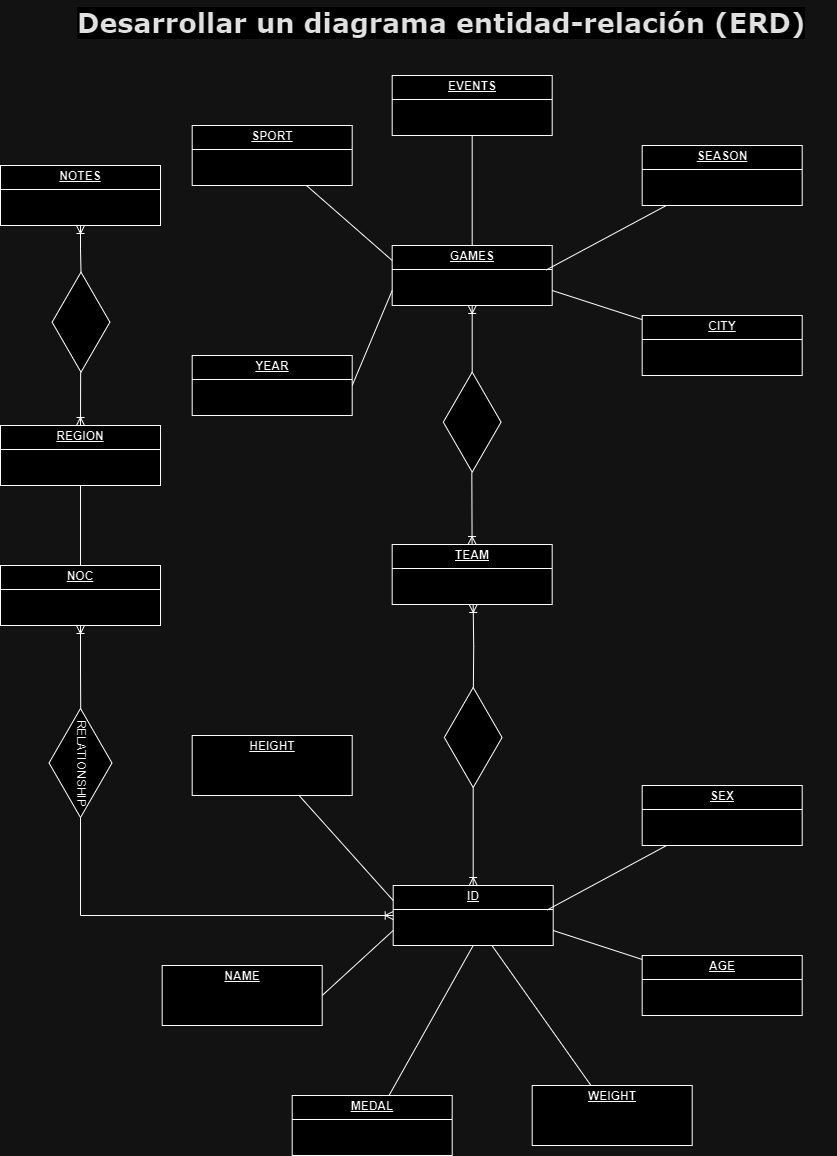

The diagram above was exported from draw.io. Its source (the exported page's mxGraphModel, read from the mxfile embedded in the PNG):
<mxGraphModel dx="1562" dy="810" grid="1" gridSize="10" guides="1" tooltips="1" connect="1" arrows="1" fold="1" page="1" pageScale="1" pageWidth="1100" pageHeight="850" background="none" math="0" shadow="0">
  <root>
    <mxCell id="0" />
    <mxCell id="1" parent="0" />
    <mxCell id="15EiZX_pSTFOppZT-0gH-33" value="" style="edgeStyle=orthogonalEdgeStyle;rounded=0;orthogonalLoop=1;jettySize=auto;html=1;startArrow=ERoneToMany;startFill=0;endArrow=none;endFill=0;" edge="1" parent="1" source="15EiZX_pSTFOppZT-0gH-18" target="15EiZX_pSTFOppZT-0gH-32">
      <mxGeometry relative="1" as="geometry" />
    </mxCell>
    <mxCell id="15EiZX_pSTFOppZT-0gH-18" value="&lt;p style=&quot;margin:0px;margin-top:4px;text-align:center;text-decoration:underline;&quot;&gt;&lt;b&gt;GAMES&lt;/b&gt;&lt;/p&gt;&lt;hr size=&quot;1&quot; style=&quot;border-style:solid;&quot;&gt;&lt;p style=&quot;margin:0px;margin-left:8px;&quot;&gt;&lt;br&gt;&lt;/p&gt;" style="verticalAlign=top;align=left;overflow=fill;html=1;whiteSpace=wrap;" vertex="1" parent="1">
      <mxGeometry x="540.69" y="365" width="160" height="60" as="geometry" />
    </mxCell>
    <mxCell id="15EiZX_pSTFOppZT-0gH-19" value="&lt;p style=&quot;margin:0px;margin-top:4px;text-align:center;text-decoration:underline;&quot;&gt;&lt;b&gt;EVENTS&lt;/b&gt;&lt;/p&gt;&lt;hr size=&quot;1&quot; style=&quot;border-style:solid;&quot;&gt;&lt;p style=&quot;margin:0px;margin-left:8px;&quot;&gt;&lt;br&gt;&lt;/p&gt;" style="verticalAlign=top;align=left;overflow=fill;html=1;whiteSpace=wrap;" vertex="1" parent="1">
      <mxGeometry x="540.69" y="195" width="160" height="60" as="geometry" />
    </mxCell>
    <mxCell id="15EiZX_pSTFOppZT-0gH-20" value="&lt;p style=&quot;margin:0px;margin-top:4px;text-align:center;text-decoration:underline;&quot;&gt;&lt;b&gt;SEASON&lt;/b&gt;&lt;/p&gt;&lt;hr size=&quot;1&quot; style=&quot;border-style:solid;&quot;&gt;&lt;p style=&quot;margin:0px;margin-left:8px;&quot;&gt;&lt;br&gt;&lt;/p&gt;" style="verticalAlign=top;align=left;overflow=fill;html=1;whiteSpace=wrap;" vertex="1" parent="1">
      <mxGeometry x="790.69" y="265" width="160" height="60" as="geometry" />
    </mxCell>
    <mxCell id="15EiZX_pSTFOppZT-0gH-26" style="rounded=0;orthogonalLoop=1;jettySize=auto;html=1;entryX=0;entryY=0.25;entryDx=0;entryDy=0;endArrow=none;endFill=0;" edge="1" parent="1" source="15EiZX_pSTFOppZT-0gH-21" target="15EiZX_pSTFOppZT-0gH-18">
      <mxGeometry relative="1" as="geometry" />
    </mxCell>
    <mxCell id="15EiZX_pSTFOppZT-0gH-21" value="&lt;p style=&quot;margin:0px;margin-top:4px;text-align:center;text-decoration:underline;&quot;&gt;&lt;b&gt;SPORT&lt;/b&gt;&lt;/p&gt;&lt;hr size=&quot;1&quot; style=&quot;border-style:solid;&quot;&gt;&lt;p style=&quot;margin:0px;margin-left:8px;&quot;&gt;&lt;br&gt;&lt;/p&gt;" style="verticalAlign=top;align=left;overflow=fill;html=1;whiteSpace=wrap;" vertex="1" parent="1">
      <mxGeometry x="340.69" y="245" width="160" height="60" as="geometry" />
    </mxCell>
    <mxCell id="15EiZX_pSTFOppZT-0gH-27" style="rounded=0;orthogonalLoop=1;jettySize=auto;html=1;entryX=0;entryY=0.75;entryDx=0;entryDy=0;endArrow=none;endFill=0;exitX=1;exitY=0.5;exitDx=0;exitDy=0;" edge="1" parent="1" source="15EiZX_pSTFOppZT-0gH-22" target="15EiZX_pSTFOppZT-0gH-18">
      <mxGeometry relative="1" as="geometry" />
    </mxCell>
    <mxCell id="15EiZX_pSTFOppZT-0gH-22" value="&lt;p style=&quot;margin:0px;margin-top:4px;text-align:center;text-decoration:underline;&quot;&gt;&lt;b&gt;YEAR&lt;/b&gt;&lt;/p&gt;&lt;hr size=&quot;1&quot; style=&quot;border-style:solid;&quot;&gt;&lt;p style=&quot;margin:0px;margin-left:8px;&quot;&gt;&lt;br&gt;&lt;/p&gt;" style="verticalAlign=top;align=left;overflow=fill;html=1;whiteSpace=wrap;" vertex="1" parent="1">
      <mxGeometry x="340.69" y="475" width="160" height="60" as="geometry" />
    </mxCell>
    <mxCell id="15EiZX_pSTFOppZT-0gH-28" style="rounded=0;orthogonalLoop=1;jettySize=auto;html=1;entryX=1;entryY=0.75;entryDx=0;entryDy=0;endArrow=none;endFill=0;" edge="1" parent="1" source="15EiZX_pSTFOppZT-0gH-23" target="15EiZX_pSTFOppZT-0gH-18">
      <mxGeometry relative="1" as="geometry" />
    </mxCell>
    <mxCell id="15EiZX_pSTFOppZT-0gH-23" value="&lt;p style=&quot;margin:0px;margin-top:4px;text-align:center;text-decoration:underline;&quot;&gt;&lt;b&gt;CITY&lt;/b&gt;&lt;/p&gt;&lt;hr size=&quot;1&quot; style=&quot;border-style:solid;&quot;&gt;&lt;p style=&quot;margin:0px;margin-left:8px;&quot;&gt;&lt;br&gt;&lt;/p&gt;" style="verticalAlign=top;align=left;overflow=fill;html=1;whiteSpace=wrap;" vertex="1" parent="1">
      <mxGeometry x="790.69" y="435" width="160" height="60" as="geometry" />
    </mxCell>
    <mxCell id="15EiZX_pSTFOppZT-0gH-24" style="rounded=0;orthogonalLoop=1;jettySize=auto;html=1;entryX=0.5;entryY=1;entryDx=0;entryDy=0;endArrow=none;endFill=0;" edge="1" parent="1" source="15EiZX_pSTFOppZT-0gH-18" target="15EiZX_pSTFOppZT-0gH-19">
      <mxGeometry relative="1" as="geometry" />
    </mxCell>
    <mxCell id="15EiZX_pSTFOppZT-0gH-25" style="rounded=0;orthogonalLoop=1;jettySize=auto;html=1;entryX=0.963;entryY=0.407;entryDx=0;entryDy=0;entryPerimeter=0;endArrow=none;endFill=0;" edge="1" parent="1" source="15EiZX_pSTFOppZT-0gH-20" target="15EiZX_pSTFOppZT-0gH-18">
      <mxGeometry relative="1" as="geometry" />
    </mxCell>
    <mxCell id="15EiZX_pSTFOppZT-0gH-31" value="&lt;p style=&quot;margin:0px;margin-top:4px;text-align:center;text-decoration:underline;&quot;&gt;&lt;b&gt;TEAM&lt;/b&gt;&lt;/p&gt;&lt;hr size=&quot;1&quot; style=&quot;border-style:solid;&quot;&gt;&lt;p style=&quot;margin:0px;margin-left:8px;&quot;&gt;&lt;br&gt;&lt;/p&gt;" style="verticalAlign=top;align=left;overflow=fill;html=1;whiteSpace=wrap;" vertex="1" parent="1">
      <mxGeometry x="540.6800000000001" y="664" width="160" height="60" as="geometry" />
    </mxCell>
    <mxCell id="15EiZX_pSTFOppZT-0gH-32" value="" style="html=1;whiteSpace=wrap;aspect=fixed;shape=isoRectangle;rotation=90;" vertex="1" parent="1">
      <mxGeometry x="570.69" y="511.67" width="100" height="60" as="geometry" />
    </mxCell>
    <mxCell id="15EiZX_pSTFOppZT-0gH-36" style="rounded=0;orthogonalLoop=1;jettySize=auto;html=1;endArrow=none;endFill=0;entryX=1.002;entryY=0.506;entryDx=0;entryDy=0;entryPerimeter=0;startArrow=ERoneToMany;startFill=0;" edge="1" parent="1" source="15EiZX_pSTFOppZT-0gH-31" target="15EiZX_pSTFOppZT-0gH-32">
      <mxGeometry relative="1" as="geometry">
        <mxPoint x="610.69" y="625" as="targetPoint" />
      </mxGeometry>
    </mxCell>
    <mxCell id="15EiZX_pSTFOppZT-0gH-38" value="" style="edgeStyle=orthogonalEdgeStyle;rounded=0;orthogonalLoop=1;jettySize=auto;html=1;startArrow=ERoneToMany;startFill=0;endArrow=none;endFill=0;" edge="1" parent="1" source="15EiZX_pSTFOppZT-0gH-39" target="15EiZX_pSTFOppZT-0gH-51">
      <mxGeometry relative="1" as="geometry" />
    </mxCell>
    <mxCell id="15EiZX_pSTFOppZT-0gH-39" value="&lt;p style=&quot;margin:0px;margin-top:4px;text-align:center;text-decoration:underline;&quot;&gt;&lt;b&gt;ID&lt;/b&gt;&lt;/p&gt;&lt;hr size=&quot;1&quot; style=&quot;border-style:solid;&quot;&gt;&lt;p style=&quot;margin:0px;margin-left:8px;&quot;&gt;&lt;br&gt;&lt;/p&gt;" style="verticalAlign=top;align=left;overflow=fill;html=1;whiteSpace=wrap;" vertex="1" parent="1">
      <mxGeometry x="541.69" y="1005" width="160" height="60" as="geometry" />
    </mxCell>
    <mxCell id="15EiZX_pSTFOppZT-0gH-41" value="&lt;p style=&quot;margin:0px;margin-top:4px;text-align:center;text-decoration:underline;&quot;&gt;&lt;b&gt;SEX&lt;/b&gt;&lt;/p&gt;&lt;hr size=&quot;1&quot; style=&quot;border-style:solid;&quot;&gt;&lt;p style=&quot;margin:0px;margin-left:8px;&quot;&gt;&lt;br&gt;&lt;/p&gt;" style="verticalAlign=top;align=left;overflow=fill;html=1;whiteSpace=wrap;" vertex="1" parent="1">
      <mxGeometry x="790.69" y="905" width="160" height="60" as="geometry" />
    </mxCell>
    <mxCell id="15EiZX_pSTFOppZT-0gH-42" style="rounded=0;orthogonalLoop=1;jettySize=auto;html=1;entryX=0;entryY=0.25;entryDx=0;entryDy=0;endArrow=none;endFill=0;" edge="1" parent="1" source="15EiZX_pSTFOppZT-0gH-43" target="15EiZX_pSTFOppZT-0gH-39">
      <mxGeometry relative="1" as="geometry" />
    </mxCell>
    <mxCell id="15EiZX_pSTFOppZT-0gH-43" value="&lt;p style=&quot;margin:0px;margin-top:4px;text-align:center;text-decoration:underline;&quot;&gt;&lt;b&gt;HEIGHT&lt;/b&gt;&lt;/p&gt;&lt;p style=&quot;margin:0px;margin-left:8px;&quot;&gt;&lt;br&gt;&lt;/p&gt;" style="verticalAlign=top;align=left;overflow=fill;html=1;whiteSpace=wrap;" vertex="1" parent="1">
      <mxGeometry x="340.69" y="855" width="160" height="60" as="geometry" />
    </mxCell>
    <mxCell id="15EiZX_pSTFOppZT-0gH-44" style="rounded=0;orthogonalLoop=1;jettySize=auto;html=1;entryX=0;entryY=0.75;entryDx=0;entryDy=0;endArrow=none;endFill=0;exitX=1;exitY=0.5;exitDx=0;exitDy=0;" edge="1" parent="1" source="15EiZX_pSTFOppZT-0gH-45" target="15EiZX_pSTFOppZT-0gH-39">
      <mxGeometry relative="1" as="geometry" />
    </mxCell>
    <mxCell id="15EiZX_pSTFOppZT-0gH-45" value="&lt;p style=&quot;margin:0px;margin-top:4px;text-align:center;text-decoration:underline;&quot;&gt;&lt;b&gt;NAME&lt;/b&gt;&lt;/p&gt;&lt;p style=&quot;margin:0px;margin-left:8px;&quot;&gt;&lt;br&gt;&lt;/p&gt;" style="verticalAlign=top;align=left;overflow=fill;html=1;whiteSpace=wrap;" vertex="1" parent="1">
      <mxGeometry x="310.69" y="1085" width="160" height="60" as="geometry" />
    </mxCell>
    <mxCell id="15EiZX_pSTFOppZT-0gH-46" style="rounded=0;orthogonalLoop=1;jettySize=auto;html=1;entryX=1;entryY=0.75;entryDx=0;entryDy=0;endArrow=none;endFill=0;" edge="1" parent="1" source="15EiZX_pSTFOppZT-0gH-47" target="15EiZX_pSTFOppZT-0gH-39">
      <mxGeometry relative="1" as="geometry" />
    </mxCell>
    <mxCell id="15EiZX_pSTFOppZT-0gH-47" value="&lt;p style=&quot;margin:0px;margin-top:4px;text-align:center;text-decoration:underline;&quot;&gt;&lt;b&gt;AGE&lt;/b&gt;&lt;/p&gt;&lt;hr size=&quot;1&quot; style=&quot;border-style:solid;&quot;&gt;&lt;p style=&quot;margin:0px;margin-left:8px;&quot;&gt;&lt;br&gt;&lt;/p&gt;" style="verticalAlign=top;align=left;overflow=fill;html=1;whiteSpace=wrap;" vertex="1" parent="1">
      <mxGeometry x="790.69" y="1075" width="160" height="60" as="geometry" />
    </mxCell>
    <mxCell id="15EiZX_pSTFOppZT-0gH-49" style="rounded=0;orthogonalLoop=1;jettySize=auto;html=1;entryX=0.963;entryY=0.407;entryDx=0;entryDy=0;entryPerimeter=0;endArrow=none;endFill=0;" edge="1" parent="1" source="15EiZX_pSTFOppZT-0gH-41" target="15EiZX_pSTFOppZT-0gH-39">
      <mxGeometry relative="1" as="geometry" />
    </mxCell>
    <mxCell id="15EiZX_pSTFOppZT-0gH-50" value="&lt;p style=&quot;margin:0px;margin-top:4px;text-align:center;text-decoration:underline;&quot;&gt;&lt;b&gt;MEDAL&lt;/b&gt;&lt;/p&gt;&lt;hr size=&quot;1&quot; style=&quot;border-style:solid;&quot;&gt;&lt;p style=&quot;margin:0px;margin-left:8px;&quot;&gt;&lt;br&gt;&lt;/p&gt;" style="verticalAlign=top;align=left;overflow=fill;html=1;whiteSpace=wrap;" vertex="1" parent="1">
      <mxGeometry x="440.69" y="1215" width="160" height="60" as="geometry" />
    </mxCell>
    <mxCell id="15EiZX_pSTFOppZT-0gH-51" value="" style="html=1;whiteSpace=wrap;aspect=fixed;shape=isoRectangle;rotation=90;" vertex="1" parent="1">
      <mxGeometry x="571.69" y="827" width="100" height="60" as="geometry" />
    </mxCell>
    <mxCell id="15EiZX_pSTFOppZT-0gH-53" style="edgeStyle=orthogonalEdgeStyle;rounded=0;orthogonalLoop=1;jettySize=auto;html=1;startArrow=ERoneToMany;startFill=0;endArrow=none;endFill=0;entryX=0;entryY=0.497;entryDx=0;entryDy=0;entryPerimeter=0;" edge="1" parent="1" target="15EiZX_pSTFOppZT-0gH-51">
      <mxGeometry relative="1" as="geometry">
        <mxPoint x="621.69" y="724" as="sourcePoint" />
        <mxPoint x="640.69" y="795" as="targetPoint" />
      </mxGeometry>
    </mxCell>
    <mxCell id="15EiZX_pSTFOppZT-0gH-55" style="rounded=0;orthogonalLoop=1;jettySize=auto;html=1;entryX=0.619;entryY=1.007;entryDx=0;entryDy=0;startArrow=none;startFill=0;endArrow=none;endFill=0;entryPerimeter=0;" edge="1" parent="1" source="15EiZX_pSTFOppZT-0gH-54" target="15EiZX_pSTFOppZT-0gH-39">
      <mxGeometry relative="1" as="geometry" />
    </mxCell>
    <mxCell id="15EiZX_pSTFOppZT-0gH-54" value="&lt;p style=&quot;margin:0px;margin-top:4px;text-align:center;text-decoration:underline;&quot;&gt;&lt;b&gt;WEIGHT&lt;/b&gt;&lt;/p&gt;&lt;p style=&quot;margin:0px;margin-left:8px;&quot;&gt;&lt;br&gt;&lt;/p&gt;" style="verticalAlign=top;align=left;overflow=fill;html=1;whiteSpace=wrap;" vertex="1" parent="1">
      <mxGeometry x="680.69" y="1205" width="160" height="60" as="geometry" />
    </mxCell>
    <mxCell id="15EiZX_pSTFOppZT-0gH-56" style="rounded=0;orthogonalLoop=1;jettySize=auto;html=1;endArrow=none;endFill=0;entryX=0.5;entryY=1;entryDx=0;entryDy=0;" edge="1" parent="1" source="15EiZX_pSTFOppZT-0gH-50" target="15EiZX_pSTFOppZT-0gH-39">
      <mxGeometry relative="1" as="geometry">
        <mxPoint x="610.69" y="1085" as="targetPoint" />
      </mxGeometry>
    </mxCell>
    <mxCell id="15EiZX_pSTFOppZT-0gH-64" value="" style="edgeStyle=orthogonalEdgeStyle;rounded=0;orthogonalLoop=1;jettySize=auto;html=1;endArrow=none;endFill=0;" edge="1" parent="1" source="15EiZX_pSTFOppZT-0gH-59" target="15EiZX_pSTFOppZT-0gH-63">
      <mxGeometry relative="1" as="geometry" />
    </mxCell>
    <mxCell id="15EiZX_pSTFOppZT-0gH-59" value="&lt;p style=&quot;margin:0px;margin-top:4px;text-align:center;text-decoration:underline;&quot;&gt;&lt;b&gt;NOC&lt;/b&gt;&lt;/p&gt;&lt;hr size=&quot;1&quot; style=&quot;border-style:solid;&quot;&gt;&lt;p style=&quot;margin:0px;margin-left:8px;&quot;&gt;&lt;br&gt;&lt;/p&gt;" style="verticalAlign=top;align=left;overflow=fill;html=1;whiteSpace=wrap;" vertex="1" parent="1">
      <mxGeometry x="149" y="685" width="160" height="60" as="geometry" />
    </mxCell>
    <mxCell id="15EiZX_pSTFOppZT-0gH-60" value="" style="edgeStyle=orthogonalEdgeStyle;rounded=0;orthogonalLoop=1;jettySize=auto;html=1;startArrow=ERoneToMany;startFill=0;endArrow=none;endFill=0;" edge="1" parent="1" target="15EiZX_pSTFOppZT-0gH-61" source="15EiZX_pSTFOppZT-0gH-39">
      <mxGeometry relative="1" as="geometry">
        <mxPoint x="231.7" y="1026" as="sourcePoint" />
      </mxGeometry>
    </mxCell>
    <mxCell id="15EiZX_pSTFOppZT-0gH-61" value="RELATIONSHIP" style="html=1;whiteSpace=wrap;aspect=fixed;shape=isoRectangle;rotation=90;" vertex="1" parent="1">
      <mxGeometry x="174.51" y="849.8" width="108.99" height="65.39" as="geometry" />
    </mxCell>
    <mxCell id="15EiZX_pSTFOppZT-0gH-62" style="edgeStyle=orthogonalEdgeStyle;rounded=0;orthogonalLoop=1;jettySize=auto;html=1;startArrow=ERoneToMany;startFill=0;endArrow=none;endFill=0;entryX=0;entryY=0.497;entryDx=0;entryDy=0;entryPerimeter=0;exitX=0.5;exitY=1;exitDx=0;exitDy=0;" edge="1" parent="1" target="15EiZX_pSTFOppZT-0gH-61" source="15EiZX_pSTFOppZT-0gH-59">
      <mxGeometry relative="1" as="geometry">
        <mxPoint x="231.7" y="745" as="sourcePoint" />
        <mxPoint x="250.7" y="816" as="targetPoint" />
      </mxGeometry>
    </mxCell>
    <mxCell id="15EiZX_pSTFOppZT-0gH-63" value="&lt;p style=&quot;margin:0px;margin-top:4px;text-align:center;text-decoration:underline;&quot;&gt;&lt;b&gt;REGION&lt;/b&gt;&lt;/p&gt;&lt;hr size=&quot;1&quot; style=&quot;border-style:solid;&quot;&gt;&lt;p style=&quot;margin:0px;margin-left:8px;&quot;&gt;&lt;br&gt;&lt;/p&gt;" style="verticalAlign=top;align=left;overflow=fill;html=1;whiteSpace=wrap;" vertex="1" parent="1">
      <mxGeometry x="149" y="545" width="160" height="60" as="geometry" />
    </mxCell>
    <mxCell id="15EiZX_pSTFOppZT-0gH-65" value="&lt;p style=&quot;margin:0px;margin-top:4px;text-align:center;text-decoration:underline;&quot;&gt;&lt;b&gt;NOTES&lt;/b&gt;&lt;/p&gt;&lt;hr size=&quot;1&quot; style=&quot;border-style:solid;&quot;&gt;&lt;p style=&quot;margin:0px;margin-left:8px;&quot;&gt;&lt;br&gt;&lt;/p&gt;" style="verticalAlign=top;align=left;overflow=fill;html=1;whiteSpace=wrap;" vertex="1" parent="1">
      <mxGeometry x="149" y="285" width="160" height="60" as="geometry" />
    </mxCell>
    <mxCell id="15EiZX_pSTFOppZT-0gH-67" value="" style="edgeStyle=orthogonalEdgeStyle;rounded=0;orthogonalLoop=1;jettySize=auto;html=1;startArrow=ERoneToMany;startFill=0;endArrow=none;endFill=0;exitX=0.5;exitY=1;exitDx=0;exitDy=0;" edge="1" parent="1" target="15EiZX_pSTFOppZT-0gH-68" source="15EiZX_pSTFOppZT-0gH-65">
      <mxGeometry relative="1" as="geometry">
        <mxPoint x="230.69" y="355" as="sourcePoint" />
      </mxGeometry>
    </mxCell>
    <mxCell id="15EiZX_pSTFOppZT-0gH-68" value="" style="html=1;whiteSpace=wrap;aspect=fixed;shape=isoRectangle;rotation=90;" vertex="1" parent="1">
      <mxGeometry x="179.5" y="411.67" width="100" height="60" as="geometry" />
    </mxCell>
    <mxCell id="15EiZX_pSTFOppZT-0gH-69" style="rounded=0;orthogonalLoop=1;jettySize=auto;html=1;endArrow=none;endFill=0;entryX=1.002;entryY=0.506;entryDx=0;entryDy=0;entryPerimeter=0;startArrow=ERoneToMany;startFill=0;exitX=0.5;exitY=0;exitDx=0;exitDy=0;" edge="1" parent="1" target="15EiZX_pSTFOppZT-0gH-68" source="15EiZX_pSTFOppZT-0gH-63">
      <mxGeometry relative="1" as="geometry">
        <mxPoint x="232.69" y="545" as="sourcePoint" />
        <mxPoint x="223.5" y="525" as="targetPoint" />
      </mxGeometry>
    </mxCell>
    <mxCell id="15EiZX_pSTFOppZT-0gH-78" value="&lt;ul style=&quot;box-sizing: border-box; -webkit-font-smoothing: antialiased; margin-bottom: 10px; margin-top: 0px; font-size: 27px; outline: 0px; line-height: var(--cds-line-height-body1); padding-left: var(--cds-spacing-400); margin-left: 0px; color: rgb(31, 31, 31); white-space-collapse: preserve; background-color: rgb(255, 255, 255);&quot;&gt;&lt;li style=&quot;box-sizing: border-box; -webkit-font-smoothing: antialiased; margin-bottom: var(--cds-spacing-100); padding-left: var(--cds-spacing-100); font-size: 27px;&quot;&gt;&lt;p style=&quot;box-sizing: border-box; -webkit-font-smoothing: antialiased; font-size: 27px; line-height: var(--cds-line-height-body1); margin: 0px; max-width: 100%; letter-spacing: 0px; min-height: 24px;&quot;&gt;&lt;span style=&quot;box-sizing: border-box; -webkit-font-smoothing: antialiased; font-size: 27px;&quot;&gt;Desarrollar un diagrama entidad-relación (ERD)&lt;/span&gt;&lt;/p&gt;&lt;/li&gt;&lt;/ul&gt;" style="text;strokeColor=none;fillColor=none;align=left;verticalAlign=top;spacingLeft=4;spacingRight=4;overflow=hidden;rotatable=0;points=[[0,0.5],[1,0.5]];portConstraint=eastwest;whiteSpace=wrap;html=1;fontSize=27;fontStyle=1;fontFamily=Verdana;" vertex="1" parent="1">
      <mxGeometry x="220" y="120" width="765" height="50" as="geometry" />
    </mxCell>
  </root>
</mxGraphModel>